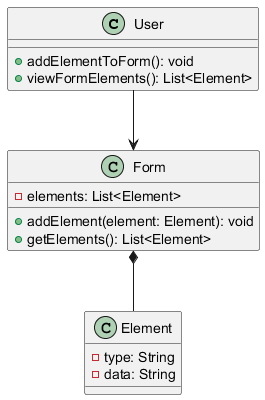

The diagram above was rendered by PlantUML. Its source (embedded in the PNG):
@startuml
class User {
    + addElementToForm(): void
    + viewFormElements(): List<Element>
}

class Form {
    - elements: List<Element>
    + addElement(element: Element): void
    + getElements(): List<Element>
}

class Element {
    - type: String
    - data: String
}

User --> Form
Form *-- Element
@enduml